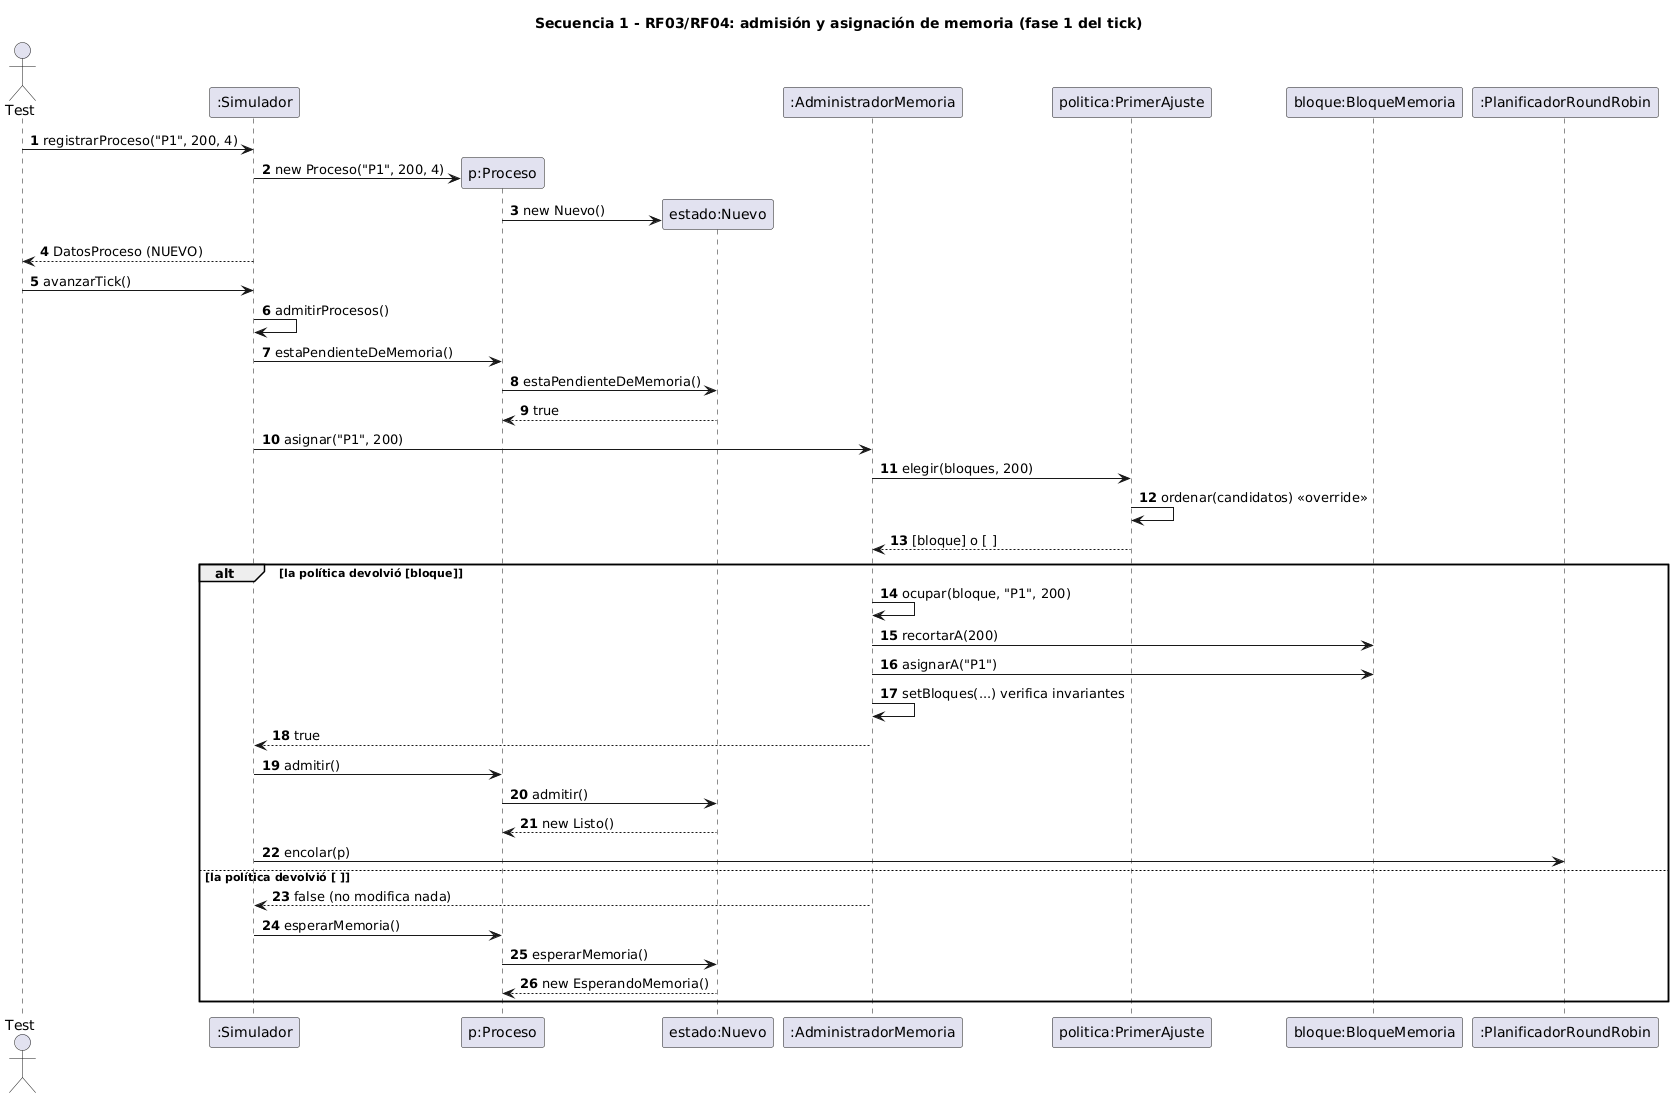

The diagram above was rendered by PlantUML. Its source (embedded in the PNG):
@startuml secuencia-1-admision-memoria
title Secuencia 1 - RF03/RF04: admisión y asignación de memoria (fase 1 del tick)
autonumber
actor Test
participant ":Simulador" as S
participant "p:Proceso" as P
participant "estado:Nuevo" as E
participant ":AdministradorMemoria" as M
participant "politica:PrimerAjuste" as POL
participant "bloque:BloqueMemoria" as B
participant ":PlanificadorRoundRobin" as PL

Test -> S : registrarProceso("P1", 200, 4)
S -> P ** : new Proceso("P1", 200, 4)
P -> E ** : new Nuevo()
S --> Test : DatosProceso (NUEVO)

Test -> S : avanzarTick()
S -> S : admitirProcesos()
S -> P : estaPendienteDeMemoria()
P -> E : estaPendienteDeMemoria()
E --> P : true
S -> M : asignar("P1", 200)
M -> POL : elegir(bloques, 200)
POL -> POL : ordenar(candidatos) <<override>>
POL --> M : [bloque] o [ ]
alt la política devolvió [bloque]
  M -> M : ocupar(bloque, "P1", 200)
  M -> B : recortarA(200)
  M -> B : asignarA("P1")
  M -> M : setBloques(...) verifica invariantes
  M --> S : true
  S -> P : admitir()
  P -> E : admitir()
  E --> P : new Listo()
  S -> PL : encolar(p)
else la política devolvió [ ]
  M --> S : false (no modifica nada)
  S -> P : esperarMemoria()
  P -> E : esperarMemoria()
  E --> P : new EsperandoMemoria()
end
@enduml